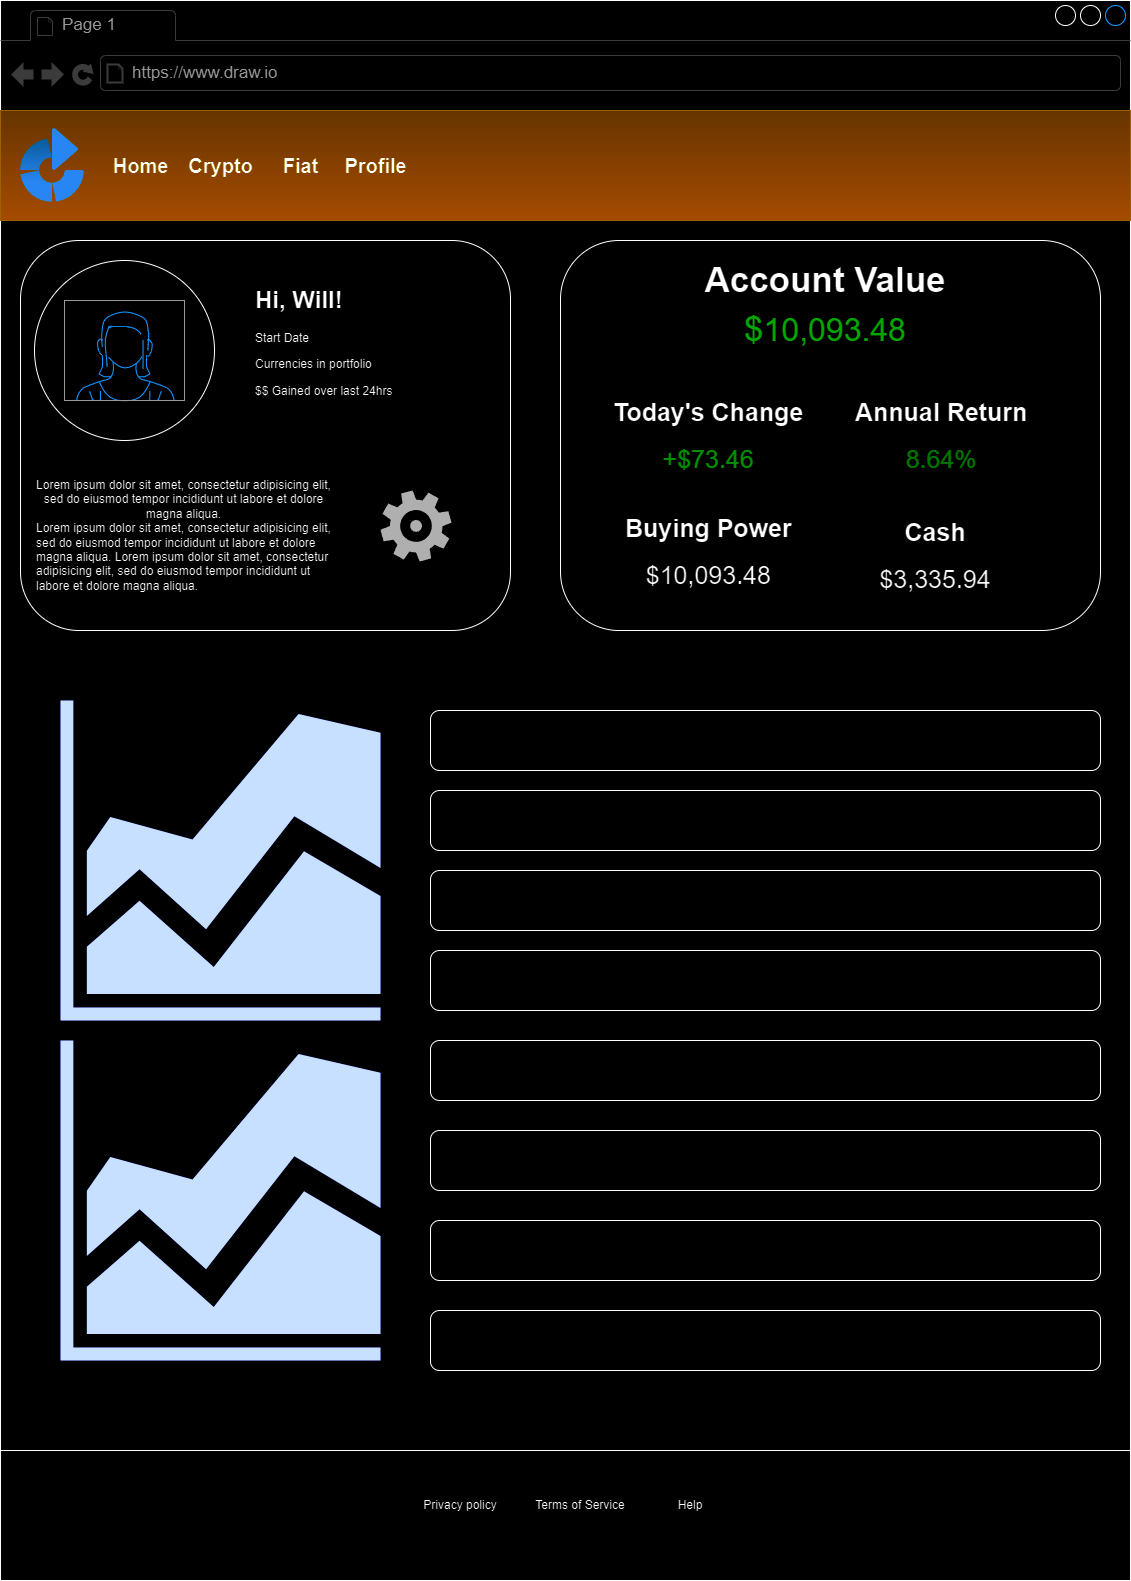

The diagram above was exported from draw.io. Its source (the exported page's mxGraphModel, read from the mxfile embedded in the PNG):
<mxGraphModel dx="2524" dy="1880" grid="1" gridSize="10" guides="1" tooltips="1" connect="1" arrows="1" fold="1" page="1" pageScale="1" pageWidth="850" pageHeight="1100" math="0" shadow="0">
  <root>
    <mxCell id="0" />
    <mxCell id="1" parent="0" />
    <mxCell id="ngst_8EyPKzCOj9woVMA-1" value="" style="strokeWidth=1;shadow=0;dashed=0;align=center;html=1;shape=mxgraph.mockup.containers.browserWindow;rSize=0;strokeColor2=#008cff;strokeColor3=#c4c4c4;mainText=,;recursiveResize=0;" vertex="1" parent="1">
      <mxGeometry x="-290" y="-820" width="1130" height="1580" as="geometry" />
    </mxCell>
    <mxCell id="ngst_8EyPKzCOj9woVMA-2" value="Page 1" style="strokeWidth=1;shadow=0;dashed=0;align=center;html=1;shape=mxgraph.mockup.containers.anchor;fontSize=17;fontColor=#666666;align=left;whiteSpace=wrap;" vertex="1" parent="ngst_8EyPKzCOj9woVMA-1">
      <mxGeometry x="60" y="12" width="110" height="26" as="geometry" />
    </mxCell>
    <mxCell id="ngst_8EyPKzCOj9woVMA-3" value="https://www.draw.io" style="strokeWidth=1;shadow=0;dashed=0;align=center;html=1;shape=mxgraph.mockup.containers.anchor;rSize=0;fontSize=17;fontColor=#666666;align=left;" vertex="1" parent="ngst_8EyPKzCOj9woVMA-1">
      <mxGeometry x="130" y="60" width="250" height="26" as="geometry" />
    </mxCell>
    <mxCell id="ngst_8EyPKzCOj9woVMA-4" value="" style="rounded=0;whiteSpace=wrap;html=1;fillColor=#ffcd28;strokeColor=#d79b00;gradientColor=#ffa500;" vertex="1" parent="ngst_8EyPKzCOj9woVMA-1">
      <mxGeometry y="110" width="1130" height="110" as="geometry" />
    </mxCell>
    <mxCell id="ngst_8EyPKzCOj9woVMA-5" value="" style="image;html=1;image=img/lib/atlassian/Bamboo_Logo.svg;imageBackground=none;" vertex="1" parent="ngst_8EyPKzCOj9woVMA-1">
      <mxGeometry x="20" y="128" width="64" height="74" as="geometry" />
    </mxCell>
    <mxCell id="ngst_8EyPKzCOj9woVMA-6" value="&lt;font style=&quot;font-size: 20px;&quot;&gt;Home&lt;/font&gt;" style="text;strokeColor=none;fillColor=none;html=1;fontSize=24;fontStyle=1;verticalAlign=middle;align=center;" vertex="1" parent="ngst_8EyPKzCOj9woVMA-1">
      <mxGeometry x="90" y="145" width="100" height="40" as="geometry" />
    </mxCell>
    <mxCell id="ngst_8EyPKzCOj9woVMA-7" value="&lt;font style=&quot;font-size: 20px;&quot;&gt;Crypto&lt;/font&gt;" style="text;strokeColor=none;fillColor=none;html=1;fontSize=24;fontStyle=1;verticalAlign=middle;align=center;" vertex="1" parent="ngst_8EyPKzCOj9woVMA-1">
      <mxGeometry x="170" y="145" width="100" height="40" as="geometry" />
    </mxCell>
    <mxCell id="ngst_8EyPKzCOj9woVMA-8" value="&lt;font style=&quot;font-size: 20px;&quot;&gt;Fiat&lt;/font&gt;" style="text;strokeColor=none;fillColor=none;html=1;fontSize=24;fontStyle=1;verticalAlign=middle;align=center;" vertex="1" parent="ngst_8EyPKzCOj9woVMA-1">
      <mxGeometry x="250" y="145" width="100" height="40" as="geometry" />
    </mxCell>
    <mxCell id="ngst_8EyPKzCOj9woVMA-9" value="&lt;font style=&quot;font-size: 20px;&quot;&gt;Profile&lt;/font&gt;" style="text;strokeColor=none;fillColor=none;html=1;fontSize=24;fontStyle=1;verticalAlign=middle;align=center;" vertex="1" parent="ngst_8EyPKzCOj9woVMA-1">
      <mxGeometry x="325" y="145" width="100" height="40" as="geometry" />
    </mxCell>
    <mxCell id="ngst_8EyPKzCOj9woVMA-10" value="" style="rounded=1;whiteSpace=wrap;html=1;" vertex="1" parent="ngst_8EyPKzCOj9woVMA-1">
      <mxGeometry x="20" y="240" width="490" height="390" as="geometry" />
    </mxCell>
    <mxCell id="ngst_8EyPKzCOj9woVMA-13" value="" style="ellipse;whiteSpace=wrap;html=1;aspect=fixed;" vertex="1" parent="ngst_8EyPKzCOj9woVMA-1">
      <mxGeometry x="34" y="260" width="180" height="180" as="geometry" />
    </mxCell>
    <mxCell id="ngst_8EyPKzCOj9woVMA-12" value="" style="verticalLabelPosition=bottom;shadow=0;dashed=0;align=center;html=1;verticalAlign=top;strokeWidth=1;shape=mxgraph.mockup.containers.userFemale;strokeColor=#666666;strokeColor2=#008cff;" vertex="1" parent="ngst_8EyPKzCOj9woVMA-1">
      <mxGeometry x="64" y="300" width="120" height="100" as="geometry" />
    </mxCell>
    <mxCell id="ngst_8EyPKzCOj9woVMA-14" value="&lt;h1&gt;Hi, Will!&lt;/h1&gt;&lt;p&gt;Start Date&lt;/p&gt;&lt;p&gt;Currencies in portfolio&lt;/p&gt;&lt;p&gt;$$ Gained over last 24hrs&lt;/p&gt;" style="text;html=1;strokeColor=none;fillColor=none;spacing=5;spacingTop=-20;whiteSpace=wrap;overflow=hidden;rounded=0;" vertex="1" parent="ngst_8EyPKzCOj9woVMA-1">
      <mxGeometry x="250" y="280" width="230" height="120" as="geometry" />
    </mxCell>
    <mxCell id="ngst_8EyPKzCOj9woVMA-15" value="&lt;div style=&quot;text-align: center;&quot;&gt;&lt;span style=&quot;background-color: initial;&quot;&gt;Lorem ipsum dolor sit amet, consectetur adipisicing elit, sed do eiusmod tempor incididunt ut labore et dolore magna aliqua.&lt;/span&gt;&lt;/div&gt;Lorem ipsum dolor sit amet, consectetur adipisicing elit, sed do eiusmod tempor incididunt ut labore et dolore magna aliqua.&amp;nbsp;Lorem ipsum dolor sit amet, consectetur adipisicing elit, sed do eiusmod tempor incididunt ut labore et dolore magna aliqua." style="text;spacingTop=-5;whiteSpace=wrap;html=1;align=left;fontSize=12;fontFamily=Helvetica;fillColor=none;strokeColor=none;" vertex="1" parent="ngst_8EyPKzCOj9woVMA-1">
      <mxGeometry x="34" y="475.5" width="296.5" height="120" as="geometry" />
    </mxCell>
    <mxCell id="ngst_8EyPKzCOj9woVMA-16" value="" style="sketch=0;pointerEvents=1;shadow=0;dashed=0;html=1;strokeColor=none;fillColor=#505050;labelPosition=center;verticalLabelPosition=bottom;verticalAlign=top;outlineConnect=0;align=center;shape=mxgraph.office.concepts.settings_office_365;" vertex="1" parent="ngst_8EyPKzCOj9woVMA-1">
      <mxGeometry x="380" y="490" width="71" height="71" as="geometry" />
    </mxCell>
    <mxCell id="ngst_8EyPKzCOj9woVMA-18" value="" style="sketch=0;aspect=fixed;pointerEvents=1;shadow=0;dashed=0;html=1;strokeColor=none;labelPosition=center;verticalLabelPosition=bottom;verticalAlign=top;align=center;fillColor=#00188D;shape=mxgraph.mscae.general.graph" vertex="1" parent="ngst_8EyPKzCOj9woVMA-1">
      <mxGeometry x="60" y="700" width="320" height="320" as="geometry" />
    </mxCell>
    <mxCell id="ngst_8EyPKzCOj9woVMA-20" value="Text" style="text;html=1;strokeColor=none;fillColor=none;align=center;verticalAlign=middle;whiteSpace=wrap;rounded=0;" vertex="1" parent="ngst_8EyPKzCOj9woVMA-1">
      <mxGeometry x="690" y="260" width="320" height="50" as="geometry" />
    </mxCell>
    <mxCell id="ngst_8EyPKzCOj9woVMA-21" value="" style="rounded=1;whiteSpace=wrap;html=1;" vertex="1" parent="ngst_8EyPKzCOj9woVMA-1">
      <mxGeometry x="560" y="240" width="540" height="390" as="geometry" />
    </mxCell>
    <mxCell id="ngst_8EyPKzCOj9woVMA-23" value="&lt;h1 style=&quot;line-height: 40%; font-size: 35px;&quot;&gt;&lt;font style=&quot;font-size: 35px;&quot;&gt;Account Value&lt;/font&gt;&lt;/h1&gt;&lt;p style=&quot;line-height: 40%; font-size: 35px;&quot;&gt;&lt;font color=&quot;#00cc00&quot;&gt;$&lt;font style=&quot;font-size: 32px;&quot;&gt;10,093.48&lt;/font&gt;&lt;/font&gt;&lt;/p&gt;" style="text;html=1;strokeColor=none;fillColor=none;spacing=5;spacingTop=-20;whiteSpace=wrap;overflow=hidden;rounded=0;align=center;" vertex="1" parent="ngst_8EyPKzCOj9woVMA-1">
      <mxGeometry x="610" y="260" width="430" height="90" as="geometry" />
    </mxCell>
    <mxCell id="ngst_8EyPKzCOj9woVMA-24" value="&lt;h1 style=&quot;text-align: center; font-size: 25px;&quot;&gt;&lt;span style=&quot;background-color: initial;&quot;&gt;&lt;font style=&quot;font-size: 25px;&quot;&gt;Today's Change&lt;/font&gt;&lt;/span&gt;&lt;/h1&gt;&lt;h1 style=&quot;text-align: center; font-size: 25px;&quot;&gt;&lt;span style=&quot;font-weight: 400;&quot;&gt;&lt;font color=&quot;#00ff00&quot;&gt;+$73.46&lt;/font&gt;&lt;/span&gt;&lt;/h1&gt;" style="text;html=1;strokeColor=none;fillColor=none;spacing=5;spacingTop=-20;whiteSpace=wrap;overflow=hidden;rounded=0;" vertex="1" parent="ngst_8EyPKzCOj9woVMA-1">
      <mxGeometry x="607.5" y="390" width="200" height="90" as="geometry" />
    </mxCell>
    <mxCell id="ngst_8EyPKzCOj9woVMA-25" value="&lt;h1 style=&quot;text-align: center; font-size: 25px;&quot;&gt;&lt;font style=&quot;font-size: 25px;&quot;&gt;Annual Return&lt;/font&gt;&lt;/h1&gt;&lt;h1 style=&quot;text-align: center; font-size: 25px;&quot;&gt;&lt;span style=&quot;background-color: initial; font-weight: normal;&quot;&gt;&lt;font color=&quot;#33ff33&quot;&gt;8.64%&lt;/font&gt;&lt;/span&gt;&lt;br&gt;&lt;/h1&gt;" style="text;html=1;strokeColor=none;fillColor=none;spacing=5;spacingTop=-20;whiteSpace=wrap;overflow=hidden;rounded=0;" vertex="1" parent="ngst_8EyPKzCOj9woVMA-1">
      <mxGeometry x="850" y="390" width="200" height="90" as="geometry" />
    </mxCell>
    <mxCell id="ngst_8EyPKzCOj9woVMA-26" value="&lt;h1 style=&quot;text-align: center; font-size: 25px;&quot;&gt;&lt;span style=&quot;background-color: initial;&quot;&gt;&lt;font style=&quot;font-size: 25px;&quot;&gt;Buying Power&lt;/font&gt;&lt;/span&gt;&lt;/h1&gt;&lt;h1 style=&quot;text-align: center; font-size: 25px;&quot;&gt;&lt;span style=&quot;background-color: initial; font-weight: normal;&quot;&gt;$10,093.48&lt;/span&gt;&lt;br&gt;&lt;/h1&gt;" style="text;html=1;strokeColor=none;fillColor=none;spacing=5;spacingTop=-20;whiteSpace=wrap;overflow=hidden;rounded=0;" vertex="1" parent="ngst_8EyPKzCOj9woVMA-1">
      <mxGeometry x="620" y="505.5" width="175" height="90" as="geometry" />
    </mxCell>
    <mxCell id="ngst_8EyPKzCOj9woVMA-22" value="&lt;h1 style=&quot;font-size: 25px;&quot;&gt;&lt;font style=&quot;font-size: 25px;&quot;&gt;&lt;span style=&quot;background-color: initial;&quot;&gt;Cash&lt;/span&gt;&lt;br&gt;&lt;/font&gt;&lt;/h1&gt;&lt;div style=&quot;font-size: 25px;&quot;&gt;&lt;span style=&quot;background-color: initial;&quot;&gt;$3,335.94&lt;/span&gt;&lt;/div&gt;" style="text;html=1;strokeColor=none;fillColor=none;spacing=5;spacingTop=-20;whiteSpace=wrap;overflow=hidden;rounded=0;align=center;" vertex="1" parent="ngst_8EyPKzCOj9woVMA-1">
      <mxGeometry x="840" y="510" width="190" height="90" as="geometry" />
    </mxCell>
    <mxCell id="ngst_8EyPKzCOj9woVMA-27" value="" style="sketch=0;aspect=fixed;pointerEvents=1;shadow=0;dashed=0;html=1;strokeColor=none;labelPosition=center;verticalLabelPosition=bottom;verticalAlign=top;align=center;fillColor=#00188D;shape=mxgraph.mscae.general.graph" vertex="1" parent="ngst_8EyPKzCOj9woVMA-1">
      <mxGeometry x="60" y="1040" width="320" height="320" as="geometry" />
    </mxCell>
    <mxCell id="ngst_8EyPKzCOj9woVMA-29" value="" style="rounded=1;whiteSpace=wrap;html=1;" vertex="1" parent="ngst_8EyPKzCOj9woVMA-1">
      <mxGeometry x="430" y="710" width="670" height="60" as="geometry" />
    </mxCell>
    <mxCell id="ngst_8EyPKzCOj9woVMA-30" value="" style="rounded=1;whiteSpace=wrap;html=1;" vertex="1" parent="ngst_8EyPKzCOj9woVMA-1">
      <mxGeometry x="430" y="790" width="670" height="60" as="geometry" />
    </mxCell>
    <mxCell id="ngst_8EyPKzCOj9woVMA-31" value="" style="rounded=1;whiteSpace=wrap;html=1;" vertex="1" parent="ngst_8EyPKzCOj9woVMA-1">
      <mxGeometry x="430" y="870" width="670" height="60" as="geometry" />
    </mxCell>
    <mxCell id="ngst_8EyPKzCOj9woVMA-32" value="" style="rounded=1;whiteSpace=wrap;html=1;" vertex="1" parent="ngst_8EyPKzCOj9woVMA-1">
      <mxGeometry x="430" y="950" width="670" height="60" as="geometry" />
    </mxCell>
    <mxCell id="ngst_8EyPKzCOj9woVMA-33" value="" style="rounded=1;whiteSpace=wrap;html=1;" vertex="1" parent="ngst_8EyPKzCOj9woVMA-1">
      <mxGeometry x="430" y="1040" width="670" height="60" as="geometry" />
    </mxCell>
    <mxCell id="ngst_8EyPKzCOj9woVMA-34" value="" style="rounded=1;whiteSpace=wrap;html=1;" vertex="1" parent="ngst_8EyPKzCOj9woVMA-1">
      <mxGeometry x="430" y="1130" width="670" height="60" as="geometry" />
    </mxCell>
    <mxCell id="ngst_8EyPKzCOj9woVMA-66" value="" style="rounded=1;whiteSpace=wrap;html=1;" vertex="1" parent="ngst_8EyPKzCOj9woVMA-1">
      <mxGeometry x="430" y="1220" width="670" height="60" as="geometry" />
    </mxCell>
    <mxCell id="ngst_8EyPKzCOj9woVMA-67" value="" style="rounded=1;whiteSpace=wrap;html=1;" vertex="1" parent="ngst_8EyPKzCOj9woVMA-1">
      <mxGeometry x="430" y="1310" width="670" height="60" as="geometry" />
    </mxCell>
    <mxCell id="ngst_8EyPKzCOj9woVMA-68" value="" style="rounded=0;whiteSpace=wrap;html=1;" vertex="1" parent="ngst_8EyPKzCOj9woVMA-1">
      <mxGeometry y="1450" width="1130" height="130" as="geometry" />
    </mxCell>
    <mxCell id="ngst_8EyPKzCOj9woVMA-70" value="Terms of Service" style="text;html=1;strokeColor=none;fillColor=none;align=center;verticalAlign=middle;whiteSpace=wrap;rounded=0;" vertex="1" parent="ngst_8EyPKzCOj9woVMA-1">
      <mxGeometry x="530" y="1490" width="100" height="30" as="geometry" />
    </mxCell>
    <mxCell id="ngst_8EyPKzCOj9woVMA-71" value="Privacy policy" style="text;html=1;strokeColor=none;fillColor=none;align=center;verticalAlign=middle;whiteSpace=wrap;rounded=0;" vertex="1" parent="ngst_8EyPKzCOj9woVMA-1">
      <mxGeometry x="420" y="1490" width="80" height="30" as="geometry" />
    </mxCell>
    <mxCell id="ngst_8EyPKzCOj9woVMA-72" value="Help" style="text;html=1;strokeColor=none;fillColor=none;align=center;verticalAlign=middle;whiteSpace=wrap;rounded=0;" vertex="1" parent="ngst_8EyPKzCOj9woVMA-1">
      <mxGeometry x="660" y="1490" width="60" height="30" as="geometry" />
    </mxCell>
  </root>
</mxGraphModel>